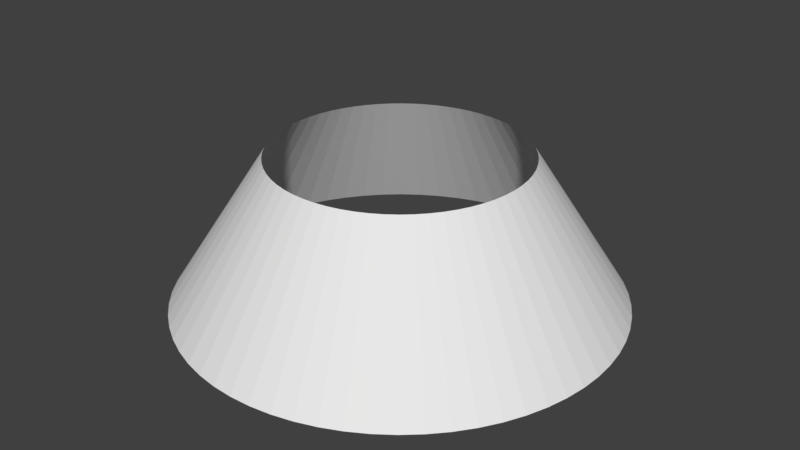 # Source: roofring3.blend  (saved by Blender 2.79.0; exported with 4.5.12 LTS)
import bpy
from mathutils import Matrix  # noqa: F401  (used for matrix-valued properties, if any)

bpy.ops.wm.read_factory_settings(use_empty=True)
scene = bpy.context.scene
scene.name = 'Scene'

# ---- collections
col_collection_1 = bpy.data.collections.new('Collection 1'); scene.collection.children.link(col_collection_1)

# ---- world
world_world = bpy.data.worlds.new('World'); scene.world = world_world
world_world.color = (0.05088, 0.05088, 0.05088)
world_world.use_sun_shadow = False
world_world.sun_shadow_jitter_overblur = 0.0
world_world.cycles.sampling_method = 'MANUAL'

# ---- meshes
me_cylinder = bpy.data.meshes.new('Cylinder')
me_cylinder.from_pydata([(4.234e-06, 7.384, -0.8298), (2.118e-06, 4.189, 4.089), (0.7237, 7.348, -0.8298), (0.4106, 4.168, 4.089), (1.44, 7.242, -0.8298), (0.8172, 4.108, 4.089), (2.143, 7.066, -0.8298), (1.216, 4.008, 4.089), (2.826, 6.822, -0.8298), (1.603, 3.87, 4.089), (3.481, 6.512, -0.8298), (1.975, 3.694, 4.089), (4.102, 6.139, -0.8298), (2.327, 3.483, 4.089), (4.684, 5.708, -0.8298), (2.657, 3.238, 4.089), (5.221, 5.221, -0.8298), (2.962, 2.962, 4.089), (5.708, 4.684, -0.8298), (3.238, 2.657, 4.089), (6.139, 4.102, -0.8298), (3.483, 2.327, 4.089), (6.512, 3.481, -0.8298), (3.694, 1.975, 4.089), (6.822, 2.826, -0.8298), (3.87, 1.603, 4.089), (7.066, 2.143, -0.8298), (4.008, 1.216, 4.089), (7.242, 1.44, -0.8298), (4.108, 0.8172, 4.089), (7.348, 0.7237, -0.8298), (4.168, 0.4106, 4.089), (7.384, 3.632e-07, -0.8298), (4.189, 1.385e-07, 4.089), (7.348, -0.7237, -0.8298), (4.168, -0.4106, 4.089), (7.242, -1.44, -0.8298), (4.108, -0.8172, 4.089), (7.066, -2.143, -0.8298), (4.008, -1.216, 4.089), (6.822, -2.826, -0.8298), (3.87, -1.603, 4.089), (6.512, -3.481, -0.8298), (3.694, -1.975, 4.089), (6.139, -4.102, -0.8298), (3.483, -2.327, 4.089), (5.708, -4.684, -0.8298), (3.238, -2.657, 4.089), (5.221, -5.221, -0.8298), (2.962, -2.962, 4.089), (4.684, -5.708, -0.8298), (2.657, -3.238, 4.089), (4.102, -6.139, -0.8298), (2.327, -3.483, 4.089), (3.481, -6.512, -0.8298), (1.975, -3.694, 4.089), (2.826, -6.821, -0.8298), (1.603, -3.87, 4.089), (2.143, -7.066, -0.8298), (1.216, -4.008, 4.089), (1.44, -7.242, -0.8298), (0.8172, -4.108, 4.089), (0.7237, -7.348, -0.8298), (0.4106, -4.168, 4.089), (-1.693e-06, -7.384, -0.8298), (-1.244e-06, -4.189, 4.089), (-0.7237, -7.348, -0.8298), (-0.4106, -4.168, 4.089), (-1.44, -7.242, -0.8298), (-0.8172, -4.108, 4.089), (-2.143, -7.066, -0.8298), (-1.216, -4.008, 4.089), (-2.826, -6.821, -0.8298), (-1.603, -3.87, 4.089), (-3.481, -6.512, -0.8298), (-1.975, -3.694, 4.089), (-4.102, -6.139, -0.8298), (-2.327, -3.483, 4.089), (-4.684, -5.708, -0.8298), (-2.657, -3.238, 4.089), (-5.221, -5.221, -0.8298), (-2.962, -2.962, 4.089), (-5.708, -4.684, -0.8298), (-3.238, -2.657, 4.089), (-6.139, -4.102, -0.8298), (-3.483, -2.327, 4.089), (-6.512, -3.481, -0.8298), (-3.694, -1.975, 4.089), (-6.821, -2.826, -0.8298), (-3.87, -1.603, 4.089), (-7.066, -2.143, -0.8298), (-4.008, -1.216, 4.089), (-7.242, -1.44, -0.8298), (-4.108, -0.8172, 4.089), (-7.348, -0.7237, -0.8298), (-4.168, -0.4106, 4.089), (-7.384, -1.867e-06, -0.8298), (-4.189, -1.126e-06, 4.089), (-7.348, 0.7237, -0.8298), (-4.168, 0.4106, 4.089), (-7.242, 1.44, -0.8298), (-4.108, 0.8172, 4.089), (-7.066, 2.143, -0.8298), (-4.008, 1.216, 4.089), (-6.821, 2.826, -0.8298), (-3.87, 1.603, 4.089), (-6.512, 3.481, -0.8298), (-3.694, 1.975, 4.089), (-6.139, 4.102, -0.8298), (-3.483, 2.327, 4.089), (-5.708, 4.684, -0.8298), (-3.238, 2.657, 4.089), (-5.221, 5.221, -0.8298), (-2.962, 2.962, 4.089), (-4.684, 5.708, -0.8298), (-2.657, 3.238, 4.089), (-4.102, 6.139, -0.8298), (-2.327, 3.483, 4.089), (-3.481, 6.512, -0.8298), (-1.975, 3.694, 4.089), (-2.826, 6.821, -0.8298), (-1.603, 3.87, 4.089), (-2.143, 7.066, -0.8298), (-1.216, 4.008, 4.089), (-1.44, 7.242, -0.8298), (-0.8172, 4.108, 4.089), (-0.7237, 7.348, -0.8298), (-0.4106, 4.168, 4.089)], [], [(0, 2, 3, 1), (2, 4, 5, 3), (4, 6, 7, 5), (6, 8, 9, 7), (8, 10, 11, 9), (10, 12, 13, 11), (12, 14, 15, 13), (14, 16, 17, 15), (16, 18, 19, 17), (18, 20, 21, 19), (20, 22, 23, 21), (22, 24, 25, 23), (24, 26, 27, 25), (26, 28, 29, 27), (28, 30, 31, 29), (30, 32, 33, 31), (32, 34, 35, 33), (34, 36, 37, 35), (36, 38, 39, 37), (38, 40, 41, 39), (40, 42, 43, 41), (42, 44, 45, 43), (44, 46, 47, 45), (46, 48, 49, 47), (48, 50, 51, 49), (50, 52, 53, 51), (52, 54, 55, 53), (54, 56, 57, 55), (56, 58, 59, 57), (58, 60, 61, 59), (60, 62, 63, 61), (62, 64, 65, 63), (64, 66, 67, 65), (66, 68, 69, 67), (68, 70, 71, 69), (70, 72, 73, 71), (72, 74, 75, 73), (74, 76, 77, 75), (76, 78, 79, 77), (78, 80, 81, 79), (80, 82, 83, 81), (82, 84, 85, 83), (84, 86, 87, 85), (86, 88, 89, 87), (88, 90, 91, 89), (90, 92, 93, 91), (92, 94, 95, 93), (94, 96, 97, 95), (96, 98, 99, 97), (98, 100, 101, 99), (100, 102, 103, 101), (102, 104, 105, 103), (104, 106, 107, 105), (106, 108, 109, 107), (108, 110, 111, 109), (110, 112, 113, 111), (112, 114, 115, 113), (114, 116, 117, 115), (116, 118, 119, 117), (118, 120, 121, 119), (120, 122, 123, 121), (122, 124, 125, 123), (124, 126, 127, 125), (126, 0, 1, 127)])
_uv = me_cylinder.uv_layers.new(name='UVMap')
_uv.uv.foreach_set('vector', [0.6874, 0.996, 0.6718, 0.996, 0.6718, 0.0, 0.6874, 0.0, 0.6718, 0.996, 0.6561, 0.996, 0.6561, 0.0, 0.6718, 0.0, 0.6561, 0.996, 0.6405, 0.996, 0.6405, 0.0, 0.6561, 0.0, 0.6405, 0.996, 0.6249, 0.996, 0.6249, 0.0, 0.6405, 0.0, 0.6249, 0.996, 0.6093, 0.996, 0.6093, 0.0, 0.6249, 0.0, 0.6093, 0.996, 0.5937, 0.996, 0.5937, 0.0, 0.6093, 0.0, 0.5937, 0.996, 0.578, 0.996, 0.578, 0.0, 0.5937, 0.0, 0.578, 0.996, 0.5624, 0.996, 0.5624, 0.0, 0.578, 0.0, 0.5624, 0.996, 0.5468, 0.996, 0.5468, 0.0, 0.5624, 0.0, 0.5468, 0.996, 0.5312, 0.996, 0.5312, 0.0, 0.5468, 0.0, 0.5312, 0.996, 0.5155, 0.996, 0.5155, 0.0, 0.5312, 0.0, 0.5155, 0.996, 0.4999, 0.996, 0.4999, 0.0, 0.5155, 0.0, 0.4999, 0.996, 0.4843, 0.996, 0.4843, 0.0, 0.4999, 0.0, 0.4843, 0.996, 0.4687, 0.996, 0.4687, 0.0, 0.4843, 0.0, 0.4687, 0.996, 0.4531, 0.996, 0.4531, 0.0, 0.4687, 0.0, 0.4531, 0.996, 0.4374, 0.996, 0.4374, 0.0, 0.4531, 0.0, 0.4374, 0.996, 0.4218, 0.996, 0.4218, 0.0, 0.4374, 0.0, 0.4218, 0.996, 0.4062, 0.996, 0.4062, 0.0, 0.4218, 0.0, 0.4062, 0.996, 0.3906, 0.996, 0.3906, 0.0, 0.4062, 0.0, 0.3906, 0.996, 0.3749, 0.996, 0.3749, 0.0, 0.3906, 0.0, 0.3749, 0.996, 0.3593, 0.996, 0.3593, 0.0, 0.3749, 0.0, 0.3593, 0.996, 0.3437, 0.996, 0.3437, 0.0, 0.3593, 0.0, 0.3437, 0.996, 0.3281, 0.996, 0.3281, 0.0, 0.3437, 0.0, 0.3281, 0.996, 0.3125, 0.996, 0.3125, 0.0, 0.3281, 0.0, 0.3125, 0.996, 0.2968, 0.996, 0.2968, 0.0, 0.3125, 0.0, 0.2968, 0.996, 0.2812, 0.996, 0.2812, 0.0, 0.2968, 0.0, 0.2812, 0.996, 0.2656, 0.996, 0.2656, 0.0, 0.2812, 0.0, 0.2656, 0.996, 0.25, 0.996, 0.25, 0.0, 0.2656, 0.0, 0.25, 0.996, 0.2343, 0.996, 0.2343, 0.0, 0.25, 0.0, 0.2343, 0.996, 0.2187, 0.996, 0.2187, 0.0, 0.2343, 0.0, 0.2187, 0.996, 0.2031, 0.996, 0.2031, 0.0, 0.2187, 0.0, 0.2031, 0.996, 0.1875, 0.996, 0.1875, 0.0, 0.2031, 0.0, 0.1875, 0.996, 0.1718, 0.996, 0.1718, 0.0, 0.1875, 0.0, 0.1718, 0.996, 0.1562, 0.996, 0.1562, 0.0, 0.1718, 0.0, 0.1562, 0.996, 0.1406, 0.996, 0.1406, 0.0, 0.1562, 0.0, 0.1406, 0.996, 0.125, 0.996, 0.125, 0.0, 0.1406, 0.0, 0.125, 0.996, 0.1094, 0.996, 0.1094, 0.0, 0.125, 0.0, 0.1094, 0.996, 0.09374, 0.996, 0.09374, 0.0, 0.1094, 0.0, 0.09374, 0.996, 0.07811, 0.996, 0.07811, 0.0, 0.09374, 0.0, 0.07811, 0.996, 0.06249, 0.996, 0.06249, 0.0, 0.07811, 0.0, 0.06249, 0.996, 0.04687, 0.996, 0.04687, 0.0, 0.06249, 0.0, 0.04687, 0.996, 0.03124, 0.996, 0.03124, 0.0, 0.04687, 0.0, 0.03124, 0.996, 0.01562, 0.996, 0.01562, 0.0, 0.03124, 0.0, 0.01562, 0.996, 0.0, 0.996, 0.0, 0.0, 0.01562, 0.0, 0.9998, 0.996, 0.9842, 0.996, 0.9842, 0.0, 0.9998, 0.0, 0.9842, 0.996, 0.9686, 0.996, 0.9686, 0.0, 0.9842, 0.0, 0.9686, 0.996, 0.953, 0.996, 0.953, 0.0, 0.9686, 0.0, 0.953, 0.996, 0.9374, 0.996, 0.9374, 0.0, 0.953, 0.0, 0.9374, 0.996, 0.9217, 0.996, 0.9217, 0.0, 0.9374, 0.0, 0.9217, 0.996, 0.9061, 0.996, 0.9061, 0.0, 0.9217, 0.0, 0.9061, 0.996, 0.8905, 0.996, 0.8905, 0.0, 0.9061, 0.0, 0.8905, 0.996, 0.8749, 0.996, 0.8749, 0.0, 0.8905, 0.0, 0.8749, 0.996, 0.8592, 0.996, 0.8592, 0.0, 0.8749, 0.0, 0.8592, 0.996, 0.8436, 0.996, 0.8436, 0.0, 0.8592, 0.0, 0.8436, 0.996, 0.828, 0.996, 0.828, 0.0, 0.8436, 0.0, 0.828, 0.996, 0.8124, 0.996, 0.8124, 0.0, 0.828, 0.0, 0.8124, 0.996, 0.7967, 0.996, 0.7967, 0.0, 0.8124, 0.0, 0.7967, 0.996, 0.7811, 0.996, 0.7811, 0.0, 0.7967, 0.0, 0.7811, 0.996, 0.7655, 0.996, 0.7655, 0.0, 0.7811, 0.0, 0.7655, 0.996, 0.7499, 0.996, 0.7499, 0.0, 0.7655, 0.0, 0.7499, 0.996, 0.7343, 0.996, 0.7343, 0.0, 0.7499, 0.0, 0.7343, 0.996, 0.7186, 0.996, 0.7186, 0.0, 0.7343, 0.0, 0.7186, 0.996, 0.703, 0.996, 0.703, 0.0, 0.7186, 0.0, 0.703, 0.996, 0.6874, 0.996, 0.6874, 0.0, 0.703, 0.0])
me_cylinder.use_remesh_preserve_volume = False
me_cylinder.use_remesh_preserve_attributes = False
me_cylinder.use_mirror_vertex_groups = False
me_cylinder.update()

# ---- objects
ob_cylinder = bpy.data.objects.new('Cylinder', me_cylinder)

# ---- transforms, parenting, visibility, modifiers, constraints
ob_cylinder.location = (0.0, 0.0, 0.0)
ob_cylinder.lineart.crease_threshold = 0.0

# ---- collection membership
col_collection_1.objects.link(ob_cylinder)

# ---- scene / render settings (as saved in the file)
scene.frame_start = 1; scene.frame_end = 250; scene.frame_set(1)
scene.render.engine = 'BLENDER_EEVEE_NEXT'
scene.render.resolution_percentage = 50
scene.render.dither_intensity = 0.0
scene.cycles.use_denoising = False
scene.cycles.samples = 128
scene.cycles.sampling_pattern = 'TABULATED_SOBOL'
scene.cycles.use_adaptive_sampling = False
scene.cycles.use_light_tree = False
scene.cycles.blur_glossy = 0.0
scene.cycles.sample_clamp_indirect = 0.0
scene.view_settings.view_transform = 'Standard'
bpy.context.view_layer.update()

# ---- added for rendering (the .blend has no active camera and no usable light): camera, sun
cam_auto = bpy.data.cameras.new('AutoCamera')
cam_auto.lens = 50.0
cam_auto.sensor_width = 36.0
cam_auto.clip_end = 1000.0
ob_auto_camera = bpy.data.objects.new('AutoCamera', cam_auto)
scene.collection.objects.link(ob_auto_camera)
ob_auto_camera.location = (19.8508, -23.821, 17.5101)
ob_auto_camera.rotation_euler = (1.09748, -7.21219e-08, 0.694738)
scene.camera = ob_auto_camera
light_auto_sun = bpy.data.lights.new('AutoSun', 'SUN')
light_auto_sun.energy = 3.0
light_auto_sun.angle = 0.0523599
ob_auto_sun = bpy.data.objects.new('AutoSun', light_auto_sun)
scene.collection.objects.link(ob_auto_sun)
ob_auto_sun.rotation_euler = (0.872665, 0.174533, 0.523599)
bpy.context.view_layer.update()
